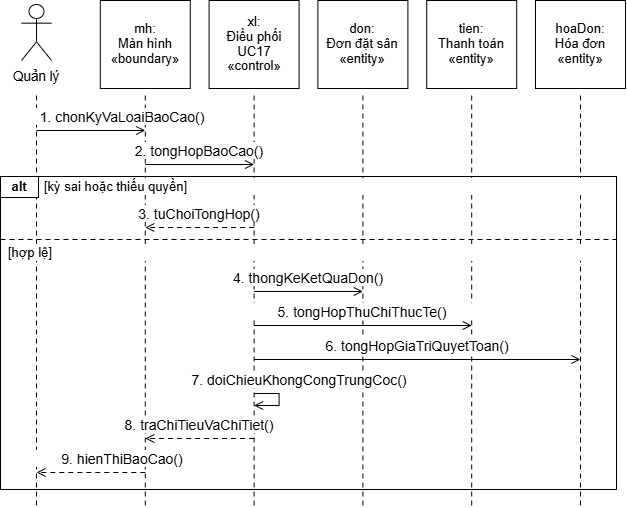

The diagram above was exported from draw.io. Its source (the exported page's mxGraphModel, read from the mxfile embedded in the PNG):
<mxGraphModel dx="1030" dy="626" grid="1" gridSize="10" guides="1" tooltips="1" connect="1" arrows="1" fold="1" page="1" pageScale="1" pageWidth="827" pageHeight="1169" background="#FFFFFF" math="0" shadow="0">
  <root>
    <mxCell id="0" />
    <mxCell id="1" parent="0" />
    <mxCell id="2" parent="1" style="rounded=0;strokeColor=#000000;strokeWidth=1;fillColor=none;" value="" vertex="1">
      <mxGeometry height="313" width="616" x="106" y="218" as="geometry" />
    </mxCell>
    <mxCell id="3" edge="1" parent="1" style="edgeStyle=none;rounded=0;html=1;strokeColor=#000000;strokeWidth=1;startArrow=none;endArrow=none;endFill=0;endSize=7;dashed=1;dashPattern=5 4;" value="">
      <mxGeometry relative="1" as="geometry">
        <mxPoint x="142" y="137" as="sourcePoint" />
        <mxPoint x="142" y="547" as="targetPoint" />
      </mxGeometry>
    </mxCell>
    <mxCell id="4" edge="1" parent="1" style="edgeStyle=none;rounded=0;html=1;strokeColor=#000000;strokeWidth=1;startArrow=none;endArrow=none;endFill=0;endSize=7;dashed=1;dashPattern=5 4;" value="">
      <mxGeometry relative="1" as="geometry">
        <mxPoint x="250.8" y="137" as="sourcePoint" />
        <mxPoint x="250.8" y="547" as="targetPoint" />
      </mxGeometry>
    </mxCell>
    <mxCell id="5" edge="1" parent="1" style="edgeStyle=none;rounded=0;html=1;strokeColor=#000000;strokeWidth=1;startArrow=none;endArrow=none;endFill=0;endSize=7;dashed=1;dashPattern=5 4;" value="">
      <mxGeometry relative="1" as="geometry">
        <mxPoint x="359.6" y="137" as="sourcePoint" />
        <mxPoint x="359.6" y="547" as="targetPoint" />
      </mxGeometry>
    </mxCell>
    <mxCell id="6" edge="1" parent="1" style="edgeStyle=none;rounded=0;html=1;strokeColor=#000000;strokeWidth=1;startArrow=none;endArrow=none;endFill=0;endSize=7;dashed=1;dashPattern=5 4;" value="">
      <mxGeometry relative="1" as="geometry">
        <mxPoint x="468.4" y="137" as="sourcePoint" />
        <mxPoint x="468.4" y="547" as="targetPoint" />
      </mxGeometry>
    </mxCell>
    <mxCell id="7" edge="1" parent="1" style="edgeStyle=none;rounded=0;html=1;strokeColor=#000000;strokeWidth=1;startArrow=none;endArrow=none;endFill=0;endSize=7;dashed=1;dashPattern=5 4;" value="">
      <mxGeometry relative="1" as="geometry">
        <mxPoint x="577.2" y="137" as="sourcePoint" />
        <mxPoint x="577.2" y="547" as="targetPoint" />
      </mxGeometry>
    </mxCell>
    <mxCell id="8" edge="1" parent="1" style="edgeStyle=none;rounded=0;html=1;strokeColor=#000000;strokeWidth=1;startArrow=none;endArrow=none;endFill=0;endSize=7;dashed=1;dashPattern=5 4;" value="">
      <mxGeometry relative="1" as="geometry">
        <mxPoint x="686" y="137" as="sourcePoint" />
        <mxPoint x="686" y="547" as="targetPoint" />
      </mxGeometry>
    </mxCell>
    <mxCell id="10" parent="1" style="shape=umlActor;verticalLabelPosition=bottom;verticalAlign=top;html=1;strokeColor=#000000;fillColor=#FFFFFF;strokeWidth=1;" value="" vertex="1">
      <mxGeometry height="56" width="30" x="127" y="46" as="geometry" />
    </mxCell>
    <mxCell id="11" parent="1" style="text;html=1;whiteSpace=wrap;overflow=visible;rounded=0;strokeColor=none;fillColor=none;align=center;verticalAlign=middle;spacing=0;fontFamily=Arial;fontSize=13.5;fontColor=#000000;fontStyle=0;" value="&lt;div style=&quot;line-height:1.15;&quot;&gt;Quản lý&lt;/div&gt;" vertex="1">
      <mxGeometry height="22" width="70" x="107" y="107" as="geometry" />
    </mxCell>
    <mxCell id="12" parent="1" style="rounded=0;strokeColor=#000000;strokeWidth=1;fillColor=#FFFFFF;" value="" vertex="1">
      <mxGeometry height="88" width="90" x="205.8" y="42" as="geometry" />
    </mxCell>
    <mxCell id="13" parent="1" style="text;html=1;whiteSpace=wrap;overflow=visible;rounded=0;strokeColor=none;fillColor=none;align=center;verticalAlign=middle;spacing=0;fontFamily=Arial;fontSize=13;fontColor=#000000;fontStyle=0;" value="&lt;div style=&quot;line-height:1.15;&quot;&gt;mh:&lt;br&gt;Màn hình&lt;br&gt;«boundary»&lt;/div&gt;" vertex="1">
      <mxGeometry height="82" width="86" x="207.8" y="45" as="geometry" />
    </mxCell>
    <mxCell id="14" parent="1" style="rounded=0;strokeColor=#000000;strokeWidth=1;fillColor=#FFFFFF;" value="" vertex="1">
      <mxGeometry height="88" width="90" x="314.6" y="42" as="geometry" />
    </mxCell>
    <mxCell id="15" parent="1" style="text;html=1;whiteSpace=wrap;overflow=visible;rounded=0;strokeColor=none;fillColor=none;align=center;verticalAlign=middle;spacing=0;fontFamily=Arial;fontSize=13;fontColor=#000000;fontStyle=0;" value="&lt;div style=&quot;line-height:1.15;&quot;&gt;xl:&lt;br&gt;Điều phối&lt;br&gt;UC17&lt;br&gt;«control»&lt;/div&gt;" vertex="1">
      <mxGeometry height="82" width="86" x="316.6" y="45" as="geometry" />
    </mxCell>
    <mxCell id="16" parent="1" style="rounded=0;strokeColor=#000000;strokeWidth=1;fillColor=#FFFFFF;" value="" vertex="1">
      <mxGeometry height="88" width="90" x="423.4" y="42" as="geometry" />
    </mxCell>
    <mxCell id="17" parent="1" style="text;html=1;whiteSpace=wrap;overflow=visible;rounded=0;strokeColor=none;fillColor=none;align=center;verticalAlign=middle;spacing=0;fontFamily=Arial;fontSize=13;fontColor=#000000;fontStyle=0;" value="&lt;div style=&quot;line-height:1.15;&quot;&gt;don:&lt;br&gt;Đơn đặt sân&lt;br&gt;«entity»&lt;/div&gt;" vertex="1">
      <mxGeometry height="82" width="86" x="425.4" y="45" as="geometry" />
    </mxCell>
    <mxCell id="18" parent="1" style="rounded=0;strokeColor=#000000;strokeWidth=1;fillColor=#FFFFFF;" value="" vertex="1">
      <mxGeometry height="88" width="90" x="532.2" y="42" as="geometry" />
    </mxCell>
    <mxCell id="19" parent="1" style="text;html=1;whiteSpace=wrap;overflow=visible;rounded=0;strokeColor=none;fillColor=none;align=center;verticalAlign=middle;spacing=0;fontFamily=Arial;fontSize=13;fontColor=#000000;fontStyle=0;" value="&lt;div style=&quot;line-height:1.15;&quot;&gt;tien:&lt;br&gt;Thanh toán&lt;br&gt;«entity»&lt;/div&gt;" vertex="1">
      <mxGeometry height="82" width="86" x="534.2" y="45" as="geometry" />
    </mxCell>
    <mxCell id="20" parent="1" style="rounded=0;strokeColor=#000000;strokeWidth=1;fillColor=#FFFFFF;" value="" vertex="1">
      <mxGeometry height="88" width="90" x="641" y="42" as="geometry" />
    </mxCell>
    <mxCell id="21" parent="1" style="text;html=1;whiteSpace=wrap;overflow=visible;rounded=0;strokeColor=none;fillColor=none;align=center;verticalAlign=middle;spacing=0;fontFamily=Arial;fontSize=13;fontColor=#000000;fontStyle=0;" value="&lt;div style=&quot;line-height:1.15;&quot;&gt;hoaDon:&lt;br&gt;Hóa đơn&lt;br&gt;«entity»&lt;/div&gt;" vertex="1">
      <mxGeometry height="82" width="86" x="643" y="45" as="geometry" />
    </mxCell>
    <mxCell id="22" parent="1" style="text;html=1;whiteSpace=wrap;overflow=visible;rounded=0;strokeColor=none;fillColor=#FFFFFF;align=center;verticalAlign=middle;spacing=0;fontFamily=Arial;fontSize=14;fontColor=#000000;fontStyle=0;" value="&lt;div style=&quot;line-height:1.15;&quot;&gt;1. chonKyVaLoaiBaoCao()&lt;/div&gt;" vertex="1">
      <mxGeometry height="17" width="228" x="114" y="150" as="geometry" />
    </mxCell>
    <mxCell id="23" edge="1" parent="1" style="edgeStyle=none;rounded=0;html=1;strokeColor=#000000;strokeWidth=1;startArrow=none;endArrow=open;endFill=0;endSize=7;dashed=0;dashPattern=5 4;" value="">
      <mxGeometry relative="1" as="geometry">
        <mxPoint x="142" y="172" as="sourcePoint" />
        <mxPoint x="250.8" y="172" as="targetPoint" />
      </mxGeometry>
    </mxCell>
    <mxCell id="24" parent="1" style="text;html=1;whiteSpace=wrap;overflow=visible;rounded=0;strokeColor=none;fillColor=#FFFFFF;align=center;verticalAlign=middle;spacing=0;fontFamily=Arial;fontSize=14;fontColor=#000000;fontStyle=0;" value="&lt;div style=&quot;line-height:1.15;&quot;&gt;2. tongHopBaoCao()&lt;/div&gt;" vertex="1">
      <mxGeometry height="17" width="228" x="191.20000000000005" y="184" as="geometry" />
    </mxCell>
    <mxCell id="25" edge="1" parent="1" style="edgeStyle=none;rounded=0;html=1;strokeColor=#000000;strokeWidth=1;startArrow=none;endArrow=open;endFill=0;endSize=7;dashed=0;dashPattern=5 4;" value="">
      <mxGeometry relative="1" as="geometry">
        <mxPoint x="250.8" y="206" as="sourcePoint" />
        <mxPoint x="359.6" y="206" as="targetPoint" />
      </mxGeometry>
    </mxCell>
    <mxCell id="26" parent="1" style="rounded=0;strokeColor=#000000;strokeWidth=1;fillColor=#FFFFFF;" value="" vertex="1">
      <mxGeometry height="21" width="38" x="106" y="218" as="geometry" />
    </mxCell>
    <mxCell id="27" parent="1" style="text;html=1;whiteSpace=wrap;overflow=visible;rounded=0;strokeColor=none;fillColor=none;align=center;verticalAlign=middle;spacing=0;fontFamily=Arial;fontSize=13;fontColor=#000000;fontStyle=1;" value="&lt;div style=&quot;line-height:1.15;&quot;&gt;alt&lt;/div&gt;" vertex="1">
      <mxGeometry height="19" width="38" x="106" y="219" as="geometry" />
    </mxCell>
    <mxCell id="28" parent="1" style="text;html=1;whiteSpace=wrap;overflow=visible;rounded=0;strokeColor=none;fillColor=#FFFFFF;align=left;verticalAlign=middle;spacing=0;fontFamily=Arial;fontSize=13;fontColor=#000000;fontStyle=0;" value="&lt;div style=&quot;line-height:1.15;&quot;&gt;[kỳ sai hoặc thiếu quyền]&lt;/div&gt;" vertex="1">
      <mxGeometry height="17" width="566" x="150" y="220" as="geometry" />
    </mxCell>
    <mxCell id="29" parent="1" style="text;html=1;whiteSpace=wrap;overflow=visible;rounded=0;strokeColor=none;fillColor=#FFFFFF;align=center;verticalAlign=middle;spacing=0;fontFamily=Arial;fontSize=14;fontColor=#000000;fontStyle=0;" value="&lt;div style=&quot;line-height:1.15;&quot;&gt;3. tuChoiTongHop()&lt;/div&gt;" vertex="1">
      <mxGeometry height="17" width="228" x="191.20000000000005" y="247" as="geometry" />
    </mxCell>
    <mxCell id="30" edge="1" parent="1" style="edgeStyle=none;rounded=0;html=1;strokeColor=#000000;strokeWidth=1;startArrow=none;endArrow=open;endFill=0;endSize=7;dashed=1;dashPattern=5 4;" value="">
      <mxGeometry relative="1" as="geometry">
        <mxPoint x="359.6" y="269" as="sourcePoint" />
        <mxPoint x="250.8" y="269" as="targetPoint" />
      </mxGeometry>
    </mxCell>
    <mxCell id="31" edge="1" parent="1" style="edgeStyle=none;rounded=0;html=1;strokeColor=#000000;strokeWidth=1;startArrow=none;endArrow=none;endFill=0;endSize=7;dashed=1;dashPattern=5 4;" value="">
      <mxGeometry relative="1" as="geometry">
        <mxPoint x="106" y="281" as="sourcePoint" />
        <mxPoint x="722" y="281" as="targetPoint" />
      </mxGeometry>
    </mxCell>
    <mxCell id="32" parent="1" style="text;html=1;whiteSpace=wrap;overflow=visible;rounded=0;strokeColor=none;fillColor=#FFFFFF;align=left;verticalAlign=middle;spacing=0;fontFamily=Arial;fontSize=13;fontColor=#000000;fontStyle=0;" value="&lt;div style=&quot;line-height:1.15;&quot;&gt;[hợp lệ]&lt;/div&gt;" vertex="1">
      <mxGeometry height="17" width="600" x="114" y="286" as="geometry" />
    </mxCell>
    <mxCell id="33" parent="1" style="text;html=1;whiteSpace=wrap;overflow=visible;rounded=0;strokeColor=none;fillColor=#FFFFFF;align=center;verticalAlign=middle;spacing=0;fontFamily=Arial;fontSize=14;fontColor=#000000;fontStyle=0;" value="&lt;div style=&quot;line-height:1.15;&quot;&gt;4. thongKeKetQuaDon()&lt;/div&gt;" vertex="1">
      <mxGeometry height="17" width="228" x="300" y="311" as="geometry" />
    </mxCell>
    <mxCell id="34" edge="1" parent="1" style="edgeStyle=none;rounded=0;html=1;strokeColor=#000000;strokeWidth=1;startArrow=none;endArrow=open;endFill=0;endSize=7;dashed=0;dashPattern=5 4;" value="">
      <mxGeometry relative="1" as="geometry">
        <mxPoint x="359.6" y="333" as="sourcePoint" />
        <mxPoint x="468.4" y="333" as="targetPoint" />
      </mxGeometry>
    </mxCell>
    <mxCell id="35" parent="1" style="text;html=1;whiteSpace=wrap;overflow=visible;rounded=0;strokeColor=none;fillColor=#FFFFFF;align=center;verticalAlign=middle;spacing=0;fontFamily=Arial;fontSize=14;fontColor=#000000;fontStyle=0;" value="&lt;div style=&quot;line-height:1.15;&quot;&gt;5. tongHopThuChiThucTe()&lt;/div&gt;" vertex="1">
      <mxGeometry height="17" width="228" x="354.40000000000003" y="345" as="geometry" />
    </mxCell>
    <mxCell id="36" edge="1" parent="1" style="edgeStyle=none;rounded=0;html=1;strokeColor=#000000;strokeWidth=1;startArrow=none;endArrow=open;endFill=0;endSize=7;dashed=0;dashPattern=5 4;" value="">
      <mxGeometry relative="1" as="geometry">
        <mxPoint x="359.6" y="367" as="sourcePoint" />
        <mxPoint x="577.2" y="367" as="targetPoint" />
      </mxGeometry>
    </mxCell>
    <mxCell id="37" parent="1" style="text;html=1;whiteSpace=wrap;overflow=visible;rounded=0;strokeColor=none;fillColor=#FFFFFF;align=center;verticalAlign=middle;spacing=0;fontFamily=Arial;fontSize=14;fontColor=#000000;fontStyle=0;" value="&lt;div style=&quot;line-height:1.15;&quot;&gt;6. tongHopGiaTriQuyetToan()&lt;/div&gt;" vertex="1">
      <mxGeometry height="17" width="314.4" x="365.59999999999997" y="379" as="geometry" />
    </mxCell>
    <mxCell id="38" edge="1" parent="1" style="edgeStyle=none;rounded=0;html=1;strokeColor=#000000;strokeWidth=1;startArrow=none;endArrow=open;endFill=0;endSize=7;dashed=0;dashPattern=5 4;" value="">
      <mxGeometry relative="1" as="geometry">
        <mxPoint x="359.6" y="401" as="sourcePoint" />
        <mxPoint x="686" y="401" as="targetPoint" />
      </mxGeometry>
    </mxCell>
    <mxCell id="39" parent="1" style="text;html=1;whiteSpace=wrap;overflow=visible;rounded=0;strokeColor=none;fillColor=#FFFFFF;align=center;verticalAlign=middle;spacing=0;fontFamily=Arial;fontSize=14;fontColor=#000000;fontStyle=0;" value="&lt;div style=&quot;line-height:1.15;&quot;&gt;7. doiChieuKhongCongTrungCoc()&lt;/div&gt;" vertex="1">
      <mxGeometry height="17" width="228" x="290.6" y="413" as="geometry" />
    </mxCell>
    <mxCell id="40" edge="1" parent="1" style="edgeStyle=none;rounded=0;html=1;strokeColor=#000000;strokeWidth=1;startArrow=none;endArrow=open;endFill=0;endSize=7;dashed=0;dashPattern=5 4;" value="">
      <mxGeometry relative="1" as="geometry">
        <Array as="points">
          <mxPoint x="384.6" y="435" />
          <mxPoint x="384.6" y="447" />
        </Array>
        <mxPoint x="359.6" y="435" as="sourcePoint" />
        <mxPoint x="359.6" y="447" as="targetPoint" />
      </mxGeometry>
    </mxCell>
    <mxCell id="41" parent="1" style="text;html=1;whiteSpace=wrap;overflow=visible;rounded=0;strokeColor=none;fillColor=#FFFFFF;align=center;verticalAlign=middle;spacing=0;fontFamily=Arial;fontSize=14;fontColor=#000000;fontStyle=0;" value="&lt;div style=&quot;line-height:1.15;&quot;&gt;8. traChiTieuVaChiTiet()&lt;/div&gt;" vertex="1">
      <mxGeometry height="17" width="228" x="191.20000000000005" y="458" as="geometry" />
    </mxCell>
    <mxCell id="42" edge="1" parent="1" style="edgeStyle=none;rounded=0;html=1;strokeColor=#000000;strokeWidth=1;startArrow=none;endArrow=open;endFill=0;endSize=7;dashed=1;dashPattern=5 4;" value="">
      <mxGeometry relative="1" as="geometry">
        <mxPoint x="359.6" y="480" as="sourcePoint" />
        <mxPoint x="250.8" y="480" as="targetPoint" />
      </mxGeometry>
    </mxCell>
    <mxCell id="43" parent="1" style="text;html=1;whiteSpace=wrap;overflow=visible;rounded=0;strokeColor=none;fillColor=#FFFFFF;align=center;verticalAlign=middle;spacing=0;fontFamily=Arial;fontSize=14;fontColor=#000000;fontStyle=0;" value="&lt;div style=&quot;line-height:1.15;&quot;&gt;9. hienThiBaoCao()&lt;/div&gt;" vertex="1">
      <mxGeometry height="17" width="228" x="114" y="492" as="geometry" />
    </mxCell>
    <mxCell id="44" edge="1" parent="1" style="edgeStyle=none;rounded=0;html=1;strokeColor=#000000;strokeWidth=1;startArrow=none;endArrow=open;endFill=0;endSize=7;dashed=1;dashPattern=5 4;" value="">
      <mxGeometry relative="1" as="geometry">
        <mxPoint x="250.8" y="514" as="sourcePoint" />
        <mxPoint x="142" y="514" as="targetPoint" />
      </mxGeometry>
    </mxCell>
  </root>
</mxGraphModel>